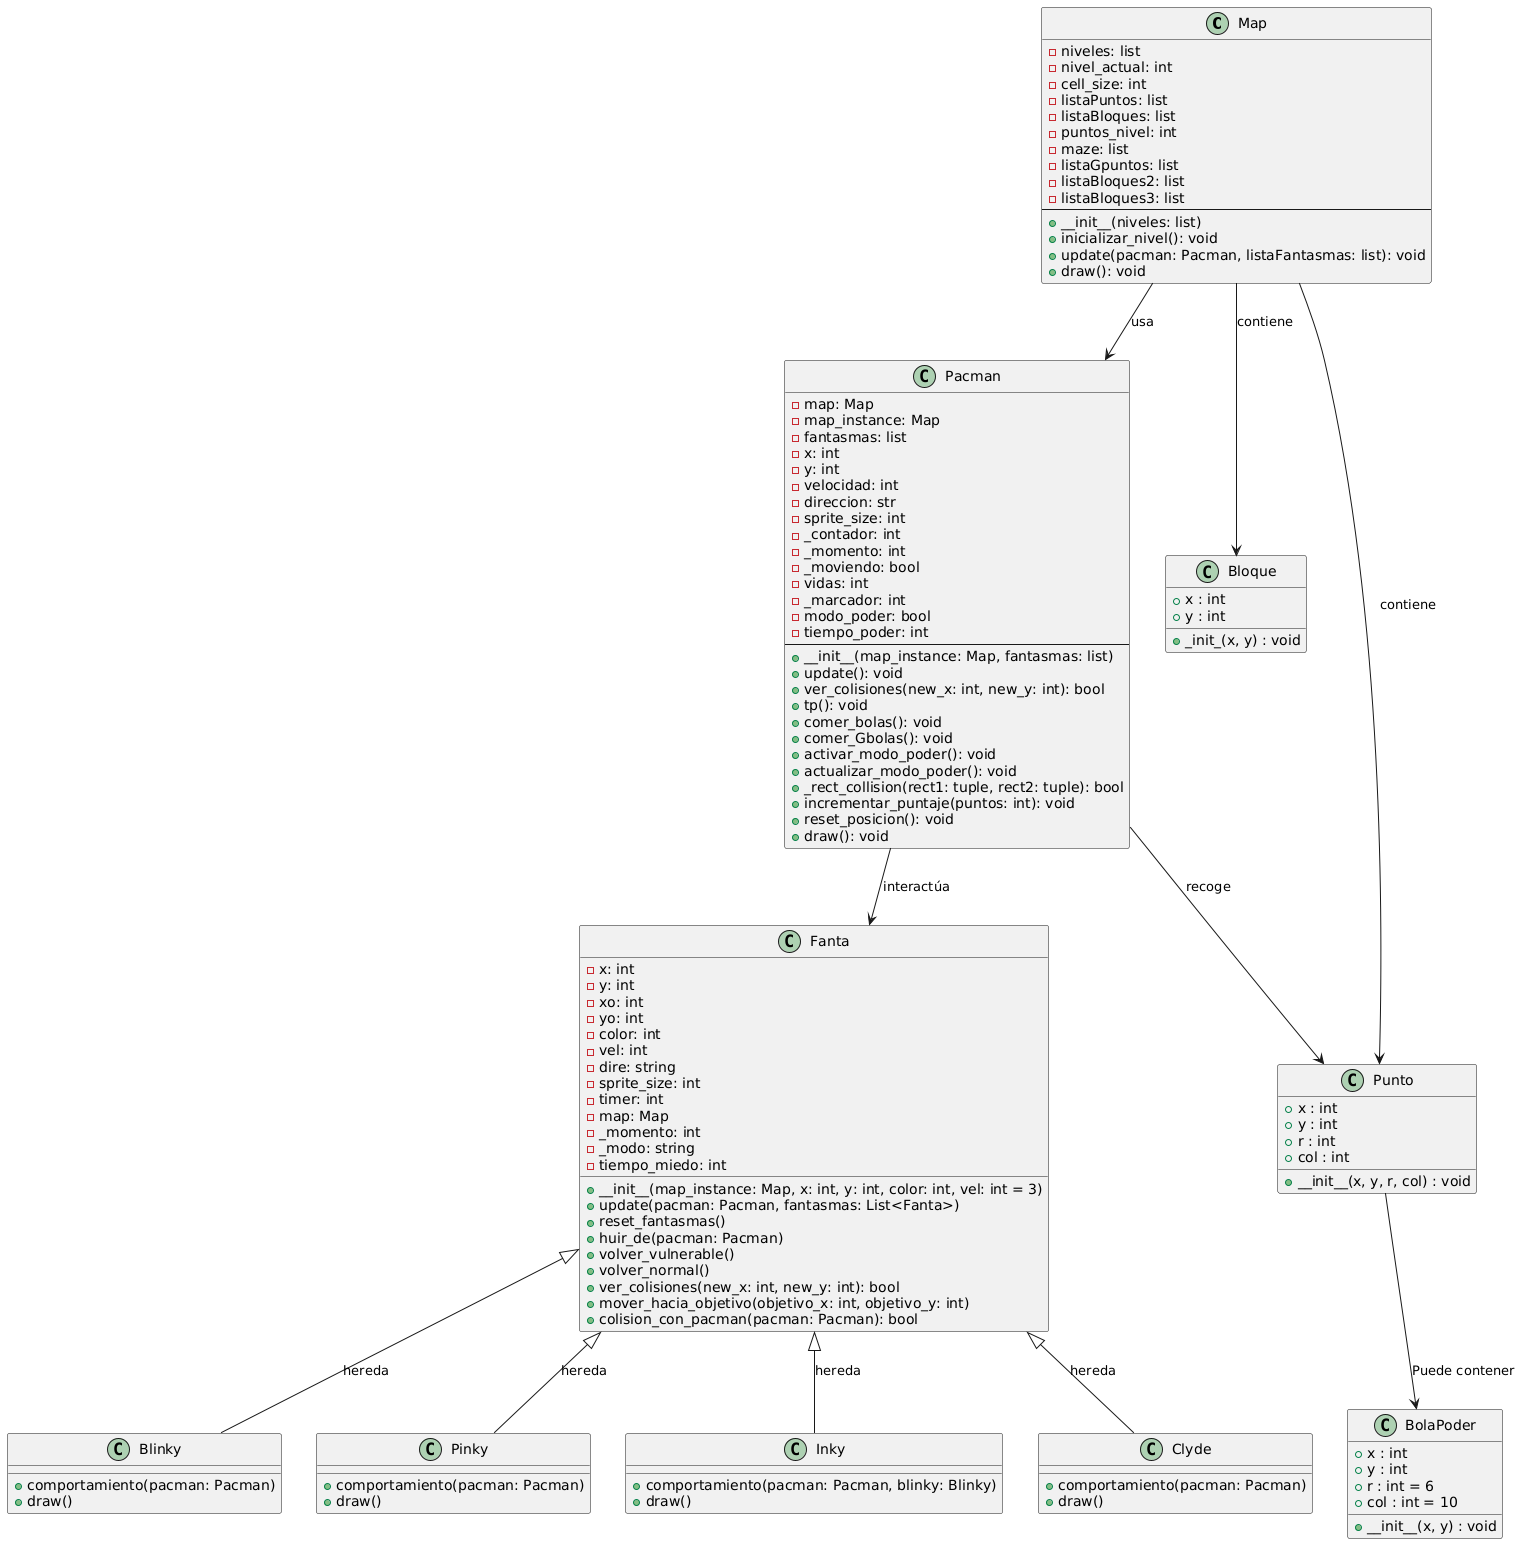

The diagram above was rendered by PlantUML. Its source (embedded in the PNG):
@startuml
class Map {
    - niveles: list
    - nivel_actual: int
    - cell_size: int
    - listaPuntos: list
    - listaBloques: list
    - puntos_nivel: int
    - maze: list
    - listaGpuntos: list
    - listaBloques2: list
    - listaBloques3: list
    --
    + __init__(niveles: list)
    + inicializar_nivel(): void
    + update(pacman: Pacman, listaFantasmas: list): void
    + draw(): void
}

class Pacman {
    - map: Map
    - map_instance: Map
    - fantasmas: list
    - x: int
    - y: int
    - velocidad: int
    - direccion: str
    - sprite_size: int
    - _contador: int
    - _momento: int
    - _moviendo: bool
    - vidas: int
    - _marcador: int
    - modo_poder: bool
    - tiempo_poder: int
    --
    + __init__(map_instance: Map, fantasmas: list)
    + update(): void
    + ver_colisiones(new_x: int, new_y: int): bool
    + tp(): void
    + comer_bolas(): void
    + comer_Gbolas(): void
    + activar_modo_poder(): void
    + actualizar_modo_poder(): void
    + _rect_collision(rect1: tuple, rect2: tuple): bool
    + incrementar_puntaje(puntos: int): void
    + reset_posicion(): void
    + draw(): void
}

class Bloque {
    +x : int
    +y : int
    +_init_(x, y) : void
}

class Punto {
    +x : int
    +y : int
    +r : int
    +col : int
    +__init__(x, y, r, col) : void
}

class BolaPoder {
    +x : int
    +y : int
    +r : int = 6
    +col : int = 10
    +__init__(x, y) : void
}

class Fanta {
    - x: int
    - y: int
    - xo: int
    - yo: int
    - color: int
    - vel: int
    - dire: string
    - sprite_size: int
    - timer: int
    - map: Map
    - _momento: int
    - _modo: string
    - tiempo_miedo: int
    + __init__(map_instance: Map, x: int, y: int, color: int, vel: int = 3)
    + update(pacman: Pacman, fantasmas: List<Fanta>)
    + reset_fantasmas()
    + huir_de(pacman: Pacman)
    + volver_vulnerable()
    + volver_normal()
    + ver_colisiones(new_x: int, new_y: int): bool
    + mover_hacia_objetivo(objetivo_x: int, objetivo_y: int)
    + colision_con_pacman(pacman: Pacman): bool
}

class Blinky {
    + comportamiento(pacman: Pacman)
    + draw()
}

class Pinky {
    + comportamiento(pacman: Pacman)
    + draw()
}

class Inky {
    + comportamiento(pacman: Pacman, blinky: Blinky)
    + draw()
}

class Clyde {
    + comportamiento(pacman: Pacman)
    + draw()
}

Map --> Pacman : usa
Pacman --> Fanta : interactúa
Pacman --> Punto : recoge
Map --> Bloque : contiene
Map --> Punto : contiene
Fanta <|-- Blinky : hereda
Fanta <|-- Inky : hereda
Fanta <|-- Pinky : hereda
Fanta <|-- Clyde : hereda
Punto --> BolaPoder : Puede contener
@enduml